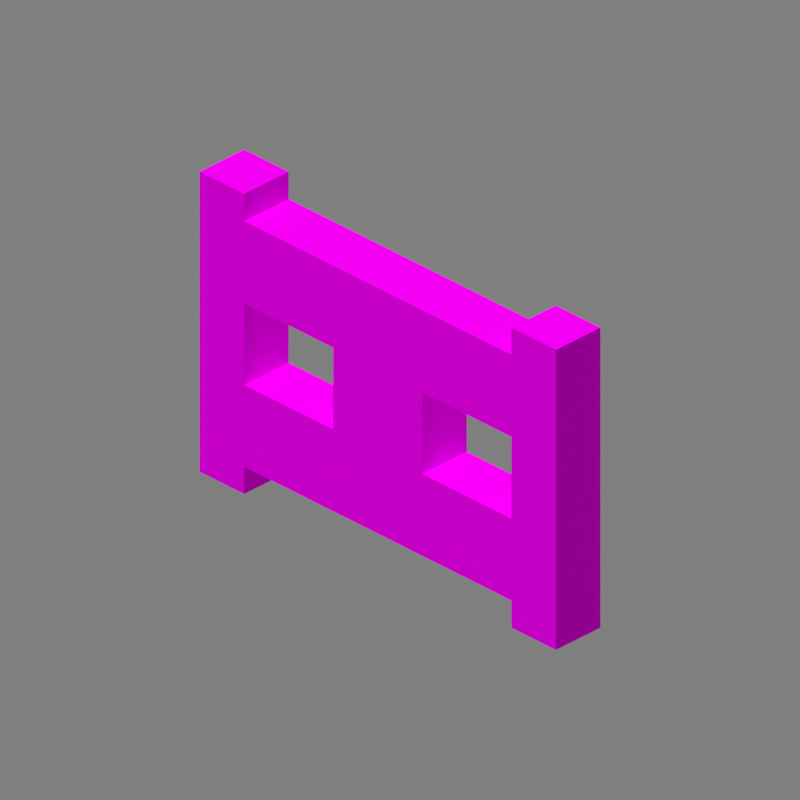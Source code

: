 # Source: fence_gate.blend  (saved by Blender 5.2.45; exported with 4.5.12 LTS)
import bpy
from mathutils import Matrix  # noqa: F401  (used for matrix-valued properties, if any)

bpy.ops.wm.read_factory_settings(use_empty=True)
scene = bpy.context.scene
scene.name = 'Scene'

# ---- collections
col_collection_1 = bpy.data.collections.new('Collection 1'); scene.collection.children.link(col_collection_1)

# ---- images (referenced by path relative to the original .blend; pixels are not part of the script)
import os
ASSET_DIR = os.environ.get("B2B_ASSET_DIR", "")  # directory of the original .blend (textures are referenced by path, not embedded)
HERE = os.path.dirname(os.path.abspath(__file__))  # packed textures are extracted next to this script under _unpacked/

def load_image(name, relpath, width, height, colorspace="sRGB"):
    """Load a texture the original file referenced (path relative to the .blend, or extracted next to this script)."""
    p = next((c for c in (os.path.join(HERE, relpath), os.path.join(ASSET_DIR, relpath)) if relpath and os.path.exists(c)), "")
    if p:
        img = bpy.data.images.load(p, check_existing=True)
        img.name = name
    else:  # same state as the original file: an image datablock whose file is absent (Cycles renders it pink)
        img = bpy.data.images.new(name, width, height)
        img.source = "FILE"
        img.filepath = "//" + (relpath or name)
    img.colorspace_settings.name = colorspace
    return img
img_main_png = load_image('main.png', 'assets/minecraft/textures/block/poplar_planks.png', 1024, 1024, 'sRGB')

# ---- materials (node trees are filled in below, after node groups)
mat_main = bpy.data.materials.new('Main')
mat_main.use_backface_culling = True
mat_main.use_backface_culling_lightprobe_volume = False

# ---- material node trees
mat_main.use_nodes = True; mat_main.node_tree.nodes.clear()
_N = mat_main.node_tree.nodes; _L = mat_main.node_tree.links
n0 = _N.new('ShaderNodeOutputMaterial'); n0.name = 'Material Output'; n0.location = (300, 300)
n0.target = 'CYCLES'
n1 = _N.new('ShaderNodeBsdfPrincipled'); n1.name = 'Principled BSDF'; n1.location = (10, 300)
n1.distribution = 'GGX'
n1.subsurface_method = 'BURLEY'
n1.inputs[2].default_value = 1.0
n1.inputs[3].default_value = 1.45
n1.inputs[13].default_value = 0.0
n1.inputs[20].default_value = 0.0
n1.inputs[27].default_value = (0.0, 0.0, 0.0, 1.0)
n1.inputs[28].default_value = 1.0
n2 = _N.new('ShaderNodeTexImage'); n2.name = 'Image Texture'; n2.location = (-623, 190)
n2.image = img_main_png
n2.interpolation = 'Closest'
n3 = _N.new('ShaderNodeOutputMaterial'); n3.name = 'Material Output.001'; n3.location = (0, 0)
n3.target = 'EEVEE'
n4 = _N.new('ShaderNodeMixShader'); n4.name = 'Mix Shader'; n4.location = (0, 0)
n4.label = 'Disable Shadow'
n4.hide = True
n5 = _N.new('ShaderNodeLightPath'); n5.name = 'Light Path'; n5.location = (0, 0)
n5.hide = True
n6 = _N.new('ShaderNodeBsdfTransparent'); n6.name = 'Transparent BSDF'; n6.location = (0, 0)
n6.hide = True
_L.new(n1.outputs[0], n0.inputs[0])
_L.new(n2.outputs[0], n1.inputs[0])
_L.new(n2.outputs[1], n1.inputs[4])
_L.new(n1.outputs[0], n4.inputs[1])
_L.new(n4.outputs[0], n3.inputs[0])
_L.new(n5.outputs[1], n4.inputs[0])
_L.new(n6.outputs[0], n4.inputs[2])
n0.is_active_output = True

# ---- world
world_world = bpy.data.worlds.new('World'); scene.world = world_world
world_world.use_nodes = True; world_world.node_tree.nodes.clear()
_N = world_world.node_tree.nodes; _L = world_world.node_tree.links
n0 = _N.new('ShaderNodeBackground'); n0.name = 'Background'; n0.location = (10, 300)
n0.inputs[0].default_value = (0.214, 0.214, 0.214, 1.0)
n1 = _N.new('ShaderNodeOutputWorld'); n1.name = 'World Output'; n1.location = (300, 300)
_L.new(n0.outputs[0], n1.inputs[0])
n1.is_active_output = True
world_world.color = (0.3268, 0.3268, 0.3268)
world_world.use_sun_shadow = False
world_world.sun_shadow_jitter_overblur = 0.0
world_world.cycles.sampling_method = 'MANUAL'

# ---- cameras
cam_camera = bpy.data.cameras.new('Camera')
cam_camera.type = 'ORTHO'
cam_camera.clip_end = 100.0
cam_camera.lens = 35.0
cam_camera.sensor_width = 32.0
cam_camera.sensor_height = 18.0
cam_camera.ortho_scale = 5.08
cam_camera.dof.focus_distance = 0.0
cam_camera.dof.aperture_fstop = 128.0

# ---- lights
light_sun = bpy.data.lights.new('Sun', 'SUN')
light_sun.transmission_factor = 0.0
light_sun.angle = 1.309
light_sun.energy = 2.45
light_sun.shadow_soft_size = 0.125

# ---- meshes
me_cube = bpy.data.meshes.new('Cube')
me_cube.from_pydata([(1.0, 1.0, -1.0), (1.0, -1.0, -1.0), (-1.0, -1.0, -1.0), (-1.0, 1.0, -1.0), (1.0, 1.0, 1.0), (1.0, -1.0, 1.0), (-1.0, -1.0, 1.0), (-1.0, 1.0, 1.0), (9.0, 1.0, -0.8182), (9.0, -1.0, -0.8182), (7.0, -1.0, -0.8182), (7.0, 1.0, -0.8182), (9.0, 1.0, 0.8182), (9.0, -1.0, 0.8182), (7.0, -1.0, 0.8182), (7.0, 1.0, 0.8182), (5.0, 1.0, 0.2727), (5.0, -1.0, 0.2727), (1.0, -1.0, 0.2727), (1.0, 1.0, 0.2727), (5.0, 1.0, 0.8182), (5.0, -1.0, 0.8182), (1.0, -1.0, 0.8182), (1.0, 1.0, 0.8182), (5.0, 1.0, -0.8182), (5.0, -1.0, -0.8182), (1.0, -1.0, -0.8182), (1.0, 1.0, -0.8182), (5.0, 1.0, -0.2727), (5.0, -1.0, -0.2727), (1.0, -1.0, -0.2727), (1.0, 1.0, -0.2727), (13.0, 1.0, 0.2727), (13.0, -1.0, 0.2727), (9.0, -1.0, 0.2727), (9.0, 1.0, 0.2727), (13.0, 1.0, 0.8182), (13.0, -1.0, 0.8182), (9.0, -1.0, 0.8182), (9.0, 1.0, 0.8182), (13.0, 1.0, -0.8182), (13.0, -1.0, -0.8182), (9.0, -1.0, -0.8182), (9.0, 1.0, -0.8182), (13.0, 1.0, -0.2727), (13.0, -1.0, -0.2727), (9.0, -1.0, -0.2727), (9.0, 1.0, -0.2727), (15.0, 1.0, -1.0), (15.0, -1.0, -1.0), (13.0, -1.0, -1.0), (13.0, 1.0, -1.0), (15.0, 1.0, 1.0), (15.0, -1.0, 1.0), (13.0, -1.0, 1.0), (13.0, 1.0, 1.0), (7.0, 1.0, -0.8182), (7.0, -1.0, -0.8182), (5.0, -1.0, -0.8182), (5.0, 1.0, -0.8182), (7.0, 1.0, 0.8182), (7.0, -1.0, 0.8182), (5.0, -1.0, 0.8182), (5.0, 1.0, 0.8182)], [], [(0, 1, 2, 3), (4, 7, 6, 5), (0, 4, 5, 1), (1, 5, 6, 2), (2, 6, 7, 3), (4, 0, 3, 7), (8, 9, 10, 11), (12, 15, 14, 13), (8, 12, 13, 9), (9, 13, 14, 10), (10, 14, 15, 11), (12, 8, 11, 15), (16, 17, 18, 19), (20, 23, 22, 21), (17, 21, 22, 18), (20, 16, 19, 23), (24, 25, 26, 27), (28, 31, 30, 29), (25, 29, 30, 26), (28, 24, 27, 31), (32, 33, 34, 35), (36, 39, 38, 37), (33, 37, 38, 34), (36, 32, 35, 39), (40, 41, 42, 43), (44, 47, 46, 45), (41, 45, 46, 42), (44, 40, 43, 47), (48, 49, 50, 51), (52, 55, 54, 53), (48, 52, 53, 49), (49, 53, 54, 50), (50, 54, 55, 51), (52, 48, 51, 55), (56, 57, 58, 59), (60, 63, 62, 61), (56, 60, 61, 57), (57, 61, 62, 58), (58, 62, 63, 59), (60, 56, 59, 63)])
_uv = me_cube.uv_layers.new(name='UVMap')
_uv.uv.foreach_set('vector', [0.125, 0.4375, 0.125, 0.5625, 0.0, 0.5625, 0.0, 0.4375, 0.125, 0.5625, 0.0, 0.5625, 0.0, 0.4375, 0.125, 0.4375, 0.5625, 0.3125, 0.5625, 1.0, 0.4375, 1.0, 0.4375, 0.3125, 0.125, 0.3125, 0.125, 1.0, 0.0, 1.0, 0.0, 0.3125, 0.5625, 0.3125, 0.5625, 1.0, 0.4375, 1.0, 0.4375, 0.3125, 0.0, 1.0, 0.0, 0.3125, 0.125, 0.3125, 0.125, 1.0, 0.625, 0.4375, 0.625, 0.5625, 0.5, 0.5625, 0.5, 0.4375, 0.625, 0.5625, 0.5, 0.5625, 0.5, 0.4375, 0.625, 0.4375, 0.5625, 0.375, 0.5625, 0.9375, 0.4375, 0.9375, 0.4375, 0.375, 0.625, 0.375, 0.625, 0.9375, 0.5, 0.9375, 0.5, 0.375, 1.0, 0.0, 1.0, 1.0, 0.0, 1.0, 0.0, 0.0, 0.5, 0.9375, 0.5, 0.375, 0.625, 0.375, 0.625, 0.9375, 0.375, 0.4375, 0.375, 0.5625, 0.125, 0.5625, 0.125, 0.4375, 0.4375, 0.5625, 0.125, 0.5625, 0.125, 0.4375, 0.4375, 0.4375, 0.375, 0.75, 0.375, 0.9375, 0.125, 0.9375, 0.125, 0.75, 0.125, 0.9375, 0.125, 0.75, 0.375, 0.75, 0.375, 0.9375, 0.375, 0.4375, 0.375, 0.5625, 0.125, 0.5625, 0.125, 0.4375, 0.375, 0.5625, 0.125, 0.5625, 0.125, 0.4375, 0.375, 0.4375, 0.375, 0.375, 0.375, 0.5625, 0.125, 0.5625, 0.125, 0.375, 0.125, 0.5625, 0.125, 0.375, 0.375, 0.375, 0.375, 0.5625, 0.875, 0.4375, 0.875, 0.5625, 0.625, 0.5625, 0.625, 0.4375, 0.875, 0.5625, 0.625, 0.5625, 0.625, 0.4375, 0.875, 0.4375, 0.875, 0.75, 0.875, 0.9375, 0.625, 0.9375, 0.625, 0.75, 0.625, 0.9375, 0.625, 0.75, 0.875, 0.75, 0.875, 0.9375, 0.875, 0.4375, 0.875, 0.5625, 0.625, 0.5625, 0.625, 0.4375, 0.875, 0.5625, 0.625, 0.5625, 0.625, 0.4375, 0.875, 0.4375, 0.875, 0.375, 0.875, 0.5625, 0.625, 0.5625, 0.625, 0.375, 0.625, 0.5625, 0.625, 0.375, 0.875, 0.375, 0.875, 0.5625, 1.0, 0.4375, 1.0, 0.5625, 0.875, 0.5625, 0.875, 0.4375, 1.0, 0.5625, 0.875, 0.5625, 0.875, 0.4375, 1.0, 0.4375, 0.5625, 0.3125, 0.5625, 1.0, 0.4375, 1.0, 0.4375, 0.3125, 1.0, 0.3125, 1.0, 1.0, 0.875, 1.0, 0.875, 0.3125, 0.5625, 0.3125, 0.5625, 1.0, 0.4375, 1.0, 0.4375, 0.3125, 0.875, 1.0, 0.875, 0.3125, 1.0, 0.3125, 1.0, 1.0, 0.5, 0.4375, 0.5, 0.5625, 0.375, 0.5625, 0.375, 0.4375, 0.5, 0.5625, 0.375, 0.5625, 0.375, 0.4375, 0.5, 0.4375, 1.0, 0.0, 1.0, 1.0, 0.0, 1.0, 0.0, 0.0, 0.5, 0.375, 0.5, 0.9375, 0.375, 0.9375, 0.375, 0.375, 0.5625, 0.375, 0.5625, 0.9375, 0.4375, 0.9375, 0.4375, 0.375, 0.375, 0.9375, 0.375, 0.375, 0.5, 0.375, 0.5, 0.9375])
me_cube.materials.append(mat_main)
me_cube.use_remesh_preserve_volume = False
me_cube.use_remesh_preserve_attributes = False
me_cube.use_mirror_vertex_groups = False
me_cube.update()

# ---- objects
ob_cube = bpy.data.objects.new('Cube', me_cube)
ob_camera = bpy.data.objects.new('Camera', cam_camera)
ob_sun = bpy.data.objects.new('Sun', light_sun)

# ---- transforms, parenting, visibility, modifiers, constraints
ob_cube.location = (-1.4, 0.0, 0.0)
ob_cube.scale = (0.2, 0.2, 1.1)
ob_cube.lock_rotations_4d = False
ob_cube.empty_display_type = 'ARROWS'
ob_cube.visible_shadow = False
ob_cube.lineart.crease_threshold = 0.0
ob_camera.location = (4.8, -4.8, 3.919)
ob_camera.rotation_euler = (1.047, 0.0, 0.7854)
ob_camera.lock_rotations_4d = False
ob_camera.empty_display_type = 'ARROWS'
ob_camera.color = (0.0, 0.0, 0.0, 0.0)
ob_camera.display_type = 'WIRE'
ob_camera.lineart.crease_threshold = 0.0
ob_sun.location = (-1.899, -3.194, 0.0)
ob_sun.rotation_euler = (0.4136, -0.2434, 0.1929)
ob_sun.lineart.crease_threshold = 0.0

# ---- collection membership
col_collection_1.objects.link(ob_cube)
col_collection_1.objects.link(ob_camera)
col_collection_1.objects.link(ob_sun)

# ---- scene / render settings (as saved in the file)
scene.camera = ob_camera
scene.frame_start = 1; scene.frame_end = 1; scene.frame_set(1)
scene.render.engine = 'BLENDER_EEVEE_NEXT'
scene.render.image_settings.color_depth = '16'
scene.render.image_settings.compression = 100
scene.render.resolution_x = 128
scene.render.resolution_y = 128
scene.render.dither_intensity = 0.0
scene.render.filter_size = 0.0
scene.render.film_transparent = True
scene.render.bake_bias = 0.0
scene.render.bake_samples = 0
scene.cycles.use_denoising = False
scene.cycles.samples = 128
scene.cycles.sampling_pattern = 'TABULATED_SOBOL'
scene.cycles.light_sampling_threshold = 0.0
scene.cycles.use_adaptive_sampling = False
scene.cycles.use_light_tree = False
scene.cycles.blur_glossy = 0.0
scene.cycles.sample_clamp_indirect = 0.0
scene.eevee.taa_samples = 1
scene.eevee.taa_render_samples = 1
scene.eevee.use_taa_reprojection = False
scene.eevee.fast_gi_thickness_near = 0.1
scene.eevee.fast_gi_thickness_far = 0.0
scene.eevee.light_threshold = 0.0
scene.view_settings.view_transform = 'Standard'
bpy.context.view_layer.update()
